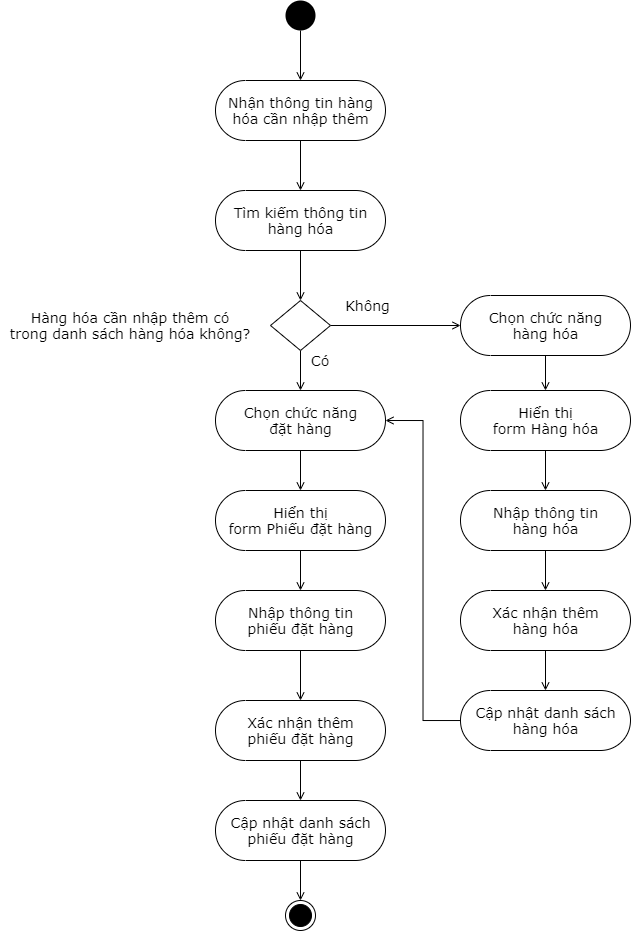

The diagram above was exported from draw.io. Its source (the exported page's mxGraphModel, read from the mxfile embedded in the PNG):
<mxGraphModel dx="497" dy="351" grid="1" gridSize="10" guides="1" tooltips="1" connect="1" arrows="1" fold="1" page="1" pageScale="1" pageWidth="850" pageHeight="1100" math="0" shadow="0">
  <root>
    <mxCell id="fPDiHjXD0pjhnjZgwE_Y-0" />
    <mxCell id="fPDiHjXD0pjhnjZgwE_Y-1" parent="fPDiHjXD0pjhnjZgwE_Y-0" />
    <mxCell id="Je2qQ3EdTL5E9xJeeQm2-0" style="edgeStyle=orthogonalEdgeStyle;rounded=0;orthogonalLoop=1;jettySize=auto;html=1;fontFamily=Verdana;fontSize=14;endArrow=open;endFill=0;" parent="fPDiHjXD0pjhnjZgwE_Y-1" source="Je2qQ3EdTL5E9xJeeQm2-1" target="Je2qQ3EdTL5E9xJeeQm2-13" edge="1">
      <mxGeometry relative="1" as="geometry" />
    </mxCell>
    <mxCell id="Je2qQ3EdTL5E9xJeeQm2-1" value="" style="ellipse;fillColor=#000000;strokeColor=none;" parent="fPDiHjXD0pjhnjZgwE_Y-1" vertex="1">
      <mxGeometry x="465" y="80" width="30" height="30" as="geometry" />
    </mxCell>
    <mxCell id="Je2qQ3EdTL5E9xJeeQm2-2" style="edgeStyle=orthogonalEdgeStyle;rounded=0;orthogonalLoop=1;jettySize=auto;html=1;entryX=0.5;entryY=0;entryDx=0;entryDy=0;fontFamily=Verdana;fontSize=14;endArrow=open;endFill=0;" parent="fPDiHjXD0pjhnjZgwE_Y-1" source="Je2qQ3EdTL5E9xJeeQm2-3" target="Je2qQ3EdTL5E9xJeeQm2-6" edge="1">
      <mxGeometry relative="1" as="geometry" />
    </mxCell>
    <mxCell id="Je2qQ3EdTL5E9xJeeQm2-3" value="Tìm kiếm thông tin&lt;br&gt;hàng hóa" style="html=1;dashed=0;whitespace=wrap;shape=mxgraph.dfd.start;fontFamily=Verdana;fontSize=14;" parent="fPDiHjXD0pjhnjZgwE_Y-1" vertex="1">
      <mxGeometry x="395" y="270" width="170" height="60" as="geometry" />
    </mxCell>
    <mxCell id="Je2qQ3EdTL5E9xJeeQm2-4" style="edgeStyle=orthogonalEdgeStyle;rounded=0;orthogonalLoop=1;jettySize=auto;html=1;fontFamily=Verdana;fontSize=14;endArrow=open;endFill=0;" parent="fPDiHjXD0pjhnjZgwE_Y-1" source="Je2qQ3EdTL5E9xJeeQm2-6" target="Je2qQ3EdTL5E9xJeeQm2-9" edge="1">
      <mxGeometry relative="1" as="geometry" />
    </mxCell>
    <mxCell id="Je2qQ3EdTL5E9xJeeQm2-5" style="edgeStyle=orthogonalEdgeStyle;rounded=0;orthogonalLoop=1;jettySize=auto;html=1;entryX=0.5;entryY=0.5;entryDx=0;entryDy=-30;entryPerimeter=0;fontFamily=Verdana;fontSize=14;endArrow=open;endFill=0;" parent="fPDiHjXD0pjhnjZgwE_Y-1" source="Je2qQ3EdTL5E9xJeeQm2-6" target="Je2qQ3EdTL5E9xJeeQm2-20" edge="1">
      <mxGeometry relative="1" as="geometry" />
    </mxCell>
    <mxCell id="Je2qQ3EdTL5E9xJeeQm2-6" value="" style="shape=rhombus;html=1;dashed=0;whitespace=wrap;perimeter=rhombusPerimeter;fontFamily=Verdana;fontSize=14;" parent="fPDiHjXD0pjhnjZgwE_Y-1" vertex="1">
      <mxGeometry x="450" y="380" width="60" height="50" as="geometry" />
    </mxCell>
    <mxCell id="Je2qQ3EdTL5E9xJeeQm2-7" value="Hàng hóa cần nhập thêm có&lt;br&gt;trong danh sách hàng hóa không?" style="text;html=1;strokeColor=none;fillColor=none;align=center;verticalAlign=middle;whiteSpace=wrap;rounded=0;fontFamily=Verdana;fontSize=14;" parent="fPDiHjXD0pjhnjZgwE_Y-1" vertex="1">
      <mxGeometry x="180" y="370" width="260" height="70" as="geometry" />
    </mxCell>
    <mxCell id="Je2qQ3EdTL5E9xJeeQm2-29" style="edgeStyle=orthogonalEdgeStyle;rounded=0;orthogonalLoop=1;jettySize=auto;html=1;entryX=0.5;entryY=0.5;entryDx=0;entryDy=-30;entryPerimeter=0;endArrow=open;endFill=0;fontFamily=Verdana;fontSize=14;" parent="fPDiHjXD0pjhnjZgwE_Y-1" source="Je2qQ3EdTL5E9xJeeQm2-9" target="Je2qQ3EdTL5E9xJeeQm2-28" edge="1">
      <mxGeometry relative="1" as="geometry" />
    </mxCell>
    <mxCell id="Je2qQ3EdTL5E9xJeeQm2-9" value="Chọn chức năng&lt;br&gt;hàng hóa" style="html=1;dashed=0;whitespace=wrap;shape=mxgraph.dfd.start;fontFamily=Verdana;fontSize=14;" parent="fPDiHjXD0pjhnjZgwE_Y-1" vertex="1">
      <mxGeometry x="640" y="375" width="170" height="60" as="geometry" />
    </mxCell>
    <mxCell id="Je2qQ3EdTL5E9xJeeQm2-10" value="Không" style="text;html=1;strokeColor=none;fillColor=none;align=center;verticalAlign=middle;whiteSpace=wrap;rounded=0;fontFamily=Verdana;fontSize=14;" parent="fPDiHjXD0pjhnjZgwE_Y-1" vertex="1">
      <mxGeometry x="520" y="375" width="55" height="20" as="geometry" />
    </mxCell>
    <mxCell id="Je2qQ3EdTL5E9xJeeQm2-11" value="Có" style="text;html=1;strokeColor=none;fillColor=none;align=center;verticalAlign=middle;whiteSpace=wrap;rounded=0;fontFamily=Verdana;fontSize=14;" parent="fPDiHjXD0pjhnjZgwE_Y-1" vertex="1">
      <mxGeometry x="490" y="430" width="20" height="20" as="geometry" />
    </mxCell>
    <mxCell id="Je2qQ3EdTL5E9xJeeQm2-12" style="edgeStyle=orthogonalEdgeStyle;rounded=0;orthogonalLoop=1;jettySize=auto;html=1;entryX=0.5;entryY=0.5;entryDx=0;entryDy=-30;entryPerimeter=0;fontFamily=Verdana;fontSize=14;endArrow=open;endFill=0;" parent="fPDiHjXD0pjhnjZgwE_Y-1" source="Je2qQ3EdTL5E9xJeeQm2-13" target="Je2qQ3EdTL5E9xJeeQm2-3" edge="1">
      <mxGeometry relative="1" as="geometry" />
    </mxCell>
    <mxCell id="Je2qQ3EdTL5E9xJeeQm2-13" value="Nhận thông tin hàng&lt;br&gt;hóa cần nhập thêm" style="html=1;dashed=0;whitespace=wrap;shape=mxgraph.dfd.start;fontFamily=Verdana;fontSize=14;" parent="fPDiHjXD0pjhnjZgwE_Y-1" vertex="1">
      <mxGeometry x="395" y="160" width="170" height="60" as="geometry" />
    </mxCell>
    <mxCell id="Je2qQ3EdTL5E9xJeeQm2-35" style="edgeStyle=orthogonalEdgeStyle;rounded=0;orthogonalLoop=1;jettySize=auto;html=1;entryX=0.5;entryY=0.5;entryDx=0;entryDy=-30;entryPerimeter=0;endArrow=open;endFill=0;fontFamily=Verdana;fontSize=14;" parent="fPDiHjXD0pjhnjZgwE_Y-1" source="Je2qQ3EdTL5E9xJeeQm2-15" target="Je2qQ3EdTL5E9xJeeQm2-30" edge="1">
      <mxGeometry relative="1" as="geometry" />
    </mxCell>
    <mxCell id="Je2qQ3EdTL5E9xJeeQm2-15" value="Nhập thông tin&lt;br&gt;phiếu đặt hàng" style="html=1;dashed=0;whitespace=wrap;shape=mxgraph.dfd.start;fontFamily=Verdana;fontSize=14;" parent="fPDiHjXD0pjhnjZgwE_Y-1" vertex="1">
      <mxGeometry x="395" y="670" width="170" height="60" as="geometry" />
    </mxCell>
    <mxCell id="Je2qQ3EdTL5E9xJeeQm2-16" style="edgeStyle=orthogonalEdgeStyle;rounded=0;orthogonalLoop=1;jettySize=auto;html=1;entryX=0.5;entryY=0;entryDx=0;entryDy=0;fontFamily=Verdana;fontSize=14;endArrow=open;endFill=0;" parent="fPDiHjXD0pjhnjZgwE_Y-1" source="Je2qQ3EdTL5E9xJeeQm2-17" target="Je2qQ3EdTL5E9xJeeQm2-18" edge="1">
      <mxGeometry relative="1" as="geometry" />
    </mxCell>
    <mxCell id="Je2qQ3EdTL5E9xJeeQm2-17" value="Cập nhật danh sách&lt;br&gt;phiếu đặt hàng" style="html=1;dashed=0;whitespace=wrap;shape=mxgraph.dfd.start;fontFamily=Verdana;fontSize=14;" parent="fPDiHjXD0pjhnjZgwE_Y-1" vertex="1">
      <mxGeometry x="395" y="880" width="170" height="60" as="geometry" />
    </mxCell>
    <mxCell id="Je2qQ3EdTL5E9xJeeQm2-18" value="" style="ellipse;html=1;shape=endState;fillColor=#000000;strokeColor=#000000;fontFamily=Verdana;fontSize=14;" parent="fPDiHjXD0pjhnjZgwE_Y-1" vertex="1">
      <mxGeometry x="465" y="980" width="30" height="30" as="geometry" />
    </mxCell>
    <mxCell id="Je2qQ3EdTL5E9xJeeQm2-19" style="edgeStyle=orthogonalEdgeStyle;rounded=0;orthogonalLoop=1;jettySize=auto;html=1;fontFamily=Verdana;fontSize=14;endArrow=open;endFill=0;" parent="fPDiHjXD0pjhnjZgwE_Y-1" source="Je2qQ3EdTL5E9xJeeQm2-20" target="Je2qQ3EdTL5E9xJeeQm2-22" edge="1">
      <mxGeometry relative="1" as="geometry" />
    </mxCell>
    <mxCell id="Je2qQ3EdTL5E9xJeeQm2-20" value="Chọn chức năng&lt;br&gt;đặt hàng" style="html=1;dashed=0;whitespace=wrap;shape=mxgraph.dfd.start;fontFamily=Verdana;fontSize=14;" parent="fPDiHjXD0pjhnjZgwE_Y-1" vertex="1">
      <mxGeometry x="395" y="470" width="170" height="60" as="geometry" />
    </mxCell>
    <mxCell id="Je2qQ3EdTL5E9xJeeQm2-21" style="edgeStyle=orthogonalEdgeStyle;rounded=0;orthogonalLoop=1;jettySize=auto;html=1;entryX=0.5;entryY=0.5;entryDx=0;entryDy=-30;entryPerimeter=0;fontFamily=Verdana;fontSize=14;endArrow=open;endFill=0;" parent="fPDiHjXD0pjhnjZgwE_Y-1" source="Je2qQ3EdTL5E9xJeeQm2-22" target="Je2qQ3EdTL5E9xJeeQm2-15" edge="1">
      <mxGeometry relative="1" as="geometry" />
    </mxCell>
    <mxCell id="Je2qQ3EdTL5E9xJeeQm2-22" value="Hiển thị&lt;br&gt;form Phiếu đặt hàng" style="html=1;dashed=0;whitespace=wrap;shape=mxgraph.dfd.start;fontFamily=Verdana;fontSize=14;" parent="fPDiHjXD0pjhnjZgwE_Y-1" vertex="1">
      <mxGeometry x="395" y="570" width="170" height="60" as="geometry" />
    </mxCell>
    <mxCell id="Je2qQ3EdTL5E9xJeeQm2-32" style="edgeStyle=orthogonalEdgeStyle;rounded=0;orthogonalLoop=1;jettySize=auto;html=1;entryX=0.5;entryY=0.5;entryDx=0;entryDy=-30;entryPerimeter=0;endArrow=open;endFill=0;fontFamily=Verdana;fontSize=14;" parent="fPDiHjXD0pjhnjZgwE_Y-1" source="Je2qQ3EdTL5E9xJeeQm2-24" target="Je2qQ3EdTL5E9xJeeQm2-31" edge="1">
      <mxGeometry relative="1" as="geometry" />
    </mxCell>
    <mxCell id="Je2qQ3EdTL5E9xJeeQm2-24" value="Nhập thông tin&lt;br&gt;hàng hóa" style="html=1;dashed=0;whitespace=wrap;shape=mxgraph.dfd.start;fontFamily=Verdana;fontSize=14;" parent="fPDiHjXD0pjhnjZgwE_Y-1" vertex="1">
      <mxGeometry x="640" y="570" width="170" height="60" as="geometry" />
    </mxCell>
    <mxCell id="YswWWpDx-i3-V9Mc42Q6-0" style="edgeStyle=orthogonalEdgeStyle;rounded=0;orthogonalLoop=1;jettySize=auto;html=1;entryX=1;entryY=0.5;entryDx=0;entryDy=0;entryPerimeter=0;endArrow=open;endFill=0;" edge="1" parent="fPDiHjXD0pjhnjZgwE_Y-1" source="Je2qQ3EdTL5E9xJeeQm2-26" target="Je2qQ3EdTL5E9xJeeQm2-20">
      <mxGeometry relative="1" as="geometry" />
    </mxCell>
    <mxCell id="Je2qQ3EdTL5E9xJeeQm2-26" value="Cập nhật danh sách&lt;br&gt;hàng hóa" style="html=1;dashed=0;whitespace=wrap;shape=mxgraph.dfd.start;fontFamily=Verdana;fontSize=14;" parent="fPDiHjXD0pjhnjZgwE_Y-1" vertex="1">
      <mxGeometry x="640" y="770" width="170" height="60" as="geometry" />
    </mxCell>
    <mxCell id="Je2qQ3EdTL5E9xJeeQm2-27" style="edgeStyle=orthogonalEdgeStyle;rounded=0;orthogonalLoop=1;jettySize=auto;html=1;entryX=0.5;entryY=0.5;entryDx=0;entryDy=-30;entryPerimeter=0;fontFamily=Verdana;fontSize=14;endArrow=open;endFill=0;" parent="fPDiHjXD0pjhnjZgwE_Y-1" source="Je2qQ3EdTL5E9xJeeQm2-28" target="Je2qQ3EdTL5E9xJeeQm2-24" edge="1">
      <mxGeometry relative="1" as="geometry" />
    </mxCell>
    <mxCell id="Je2qQ3EdTL5E9xJeeQm2-28" value="Hiển thị&lt;br&gt;form Hàng hóa" style="html=1;dashed=0;whitespace=wrap;shape=mxgraph.dfd.start;fontFamily=Verdana;fontSize=14;" parent="fPDiHjXD0pjhnjZgwE_Y-1" vertex="1">
      <mxGeometry x="640" y="470" width="170" height="60" as="geometry" />
    </mxCell>
    <mxCell id="Je2qQ3EdTL5E9xJeeQm2-36" style="edgeStyle=orthogonalEdgeStyle;rounded=0;orthogonalLoop=1;jettySize=auto;html=1;entryX=0.5;entryY=0.5;entryDx=0;entryDy=-30;entryPerimeter=0;endArrow=open;endFill=0;fontFamily=Verdana;fontSize=14;" parent="fPDiHjXD0pjhnjZgwE_Y-1" source="Je2qQ3EdTL5E9xJeeQm2-30" target="Je2qQ3EdTL5E9xJeeQm2-17" edge="1">
      <mxGeometry relative="1" as="geometry" />
    </mxCell>
    <mxCell id="Je2qQ3EdTL5E9xJeeQm2-30" value="Xác nhận thêm&lt;br&gt;phiếu đặt hàng" style="html=1;dashed=0;whitespace=wrap;shape=mxgraph.dfd.start;fontFamily=Verdana;fontSize=14;" parent="fPDiHjXD0pjhnjZgwE_Y-1" vertex="1">
      <mxGeometry x="395" y="780" width="170" height="60" as="geometry" />
    </mxCell>
    <mxCell id="Je2qQ3EdTL5E9xJeeQm2-33" style="edgeStyle=orthogonalEdgeStyle;rounded=0;orthogonalLoop=1;jettySize=auto;html=1;entryX=0.5;entryY=0.5;entryDx=0;entryDy=-30;entryPerimeter=0;endArrow=open;endFill=0;fontFamily=Verdana;fontSize=14;" parent="fPDiHjXD0pjhnjZgwE_Y-1" source="Je2qQ3EdTL5E9xJeeQm2-31" target="Je2qQ3EdTL5E9xJeeQm2-26" edge="1">
      <mxGeometry relative="1" as="geometry" />
    </mxCell>
    <mxCell id="Je2qQ3EdTL5E9xJeeQm2-31" value="Xác nhận thêm&lt;br&gt;hàng hóa" style="html=1;dashed=0;whitespace=wrap;shape=mxgraph.dfd.start;fontFamily=Verdana;fontSize=14;" parent="fPDiHjXD0pjhnjZgwE_Y-1" vertex="1">
      <mxGeometry x="640" y="670" width="170" height="60" as="geometry" />
    </mxCell>
  </root>
</mxGraphModel>